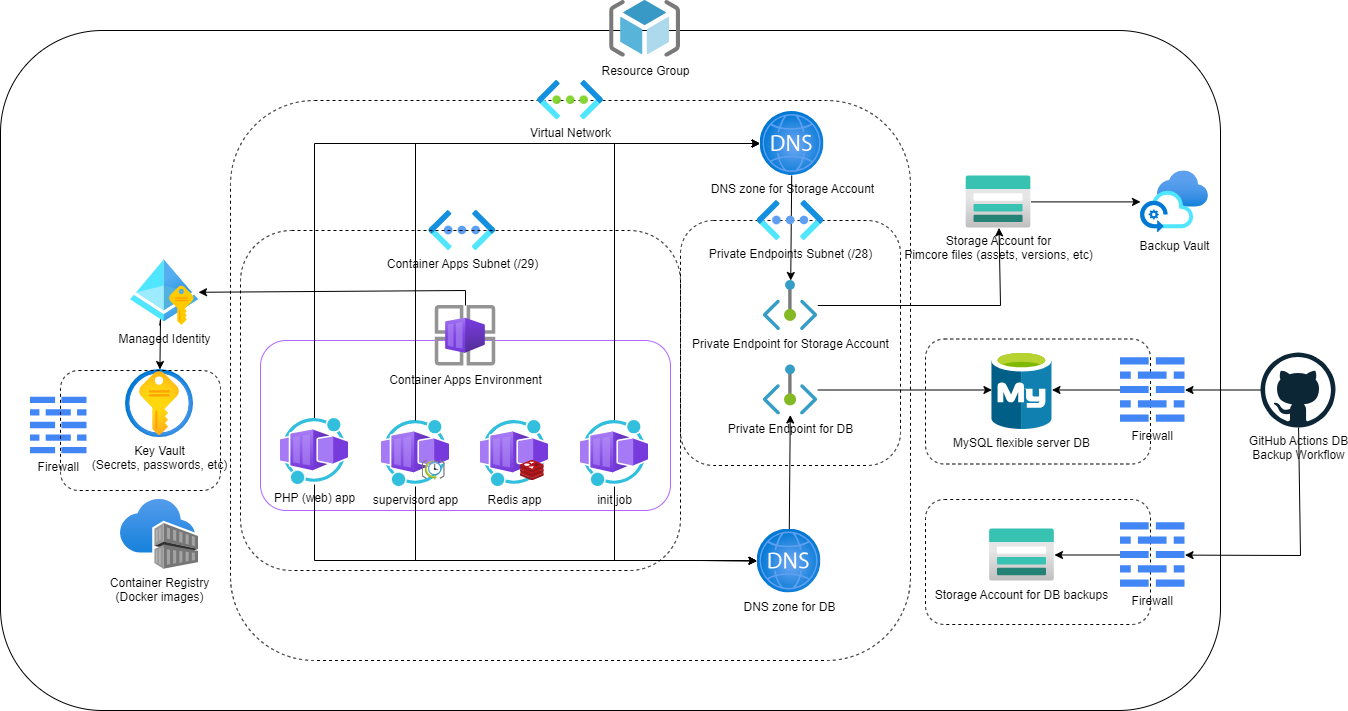

The diagram above was exported from draw.io. Its source (the exported page's mxGraphModel, read from the mxfile embedded in the PNG):
<mxGraphModel dx="2464" dy="941" grid="0" gridSize="10" guides="1" tooltips="1" connect="1" arrows="1" fold="1" page="1" pageScale="1" pageWidth="850" pageHeight="1100" background="#FFFFFF" math="0" shadow="0">
  <root>
    <mxCell id="0" />
    <mxCell id="1" parent="0" />
    <mxCell id="4" value="" style="rounded=1;whiteSpace=wrap;html=1;fillColor=none;fontColor=#000000;labelBackgroundColor=none;" parent="1" vertex="1">
      <mxGeometry x="-80" y="50" width="1220" height="680" as="geometry" />
    </mxCell>
    <mxCell id="105" value="" style="rounded=1;whiteSpace=wrap;html=1;dashed=1;labelBackgroundColor=none;fillColor=none;fontColor=#000000;" parent="1" vertex="1">
      <mxGeometry x="845" y="358.5" width="225" height="125" as="geometry" />
    </mxCell>
    <mxCell id="86" value="" style="rounded=1;whiteSpace=wrap;html=1;dashed=1;labelBackgroundColor=none;fillColor=none;fontColor=#000000;" parent="1" vertex="1">
      <mxGeometry x="150" y="120" width="680" height="560" as="geometry" />
    </mxCell>
    <mxCell id="102" value="" style="rounded=1;whiteSpace=wrap;html=1;dashed=1;labelBackgroundColor=none;fillColor=none;fontColor=#000000;" parent="1" vertex="1">
      <mxGeometry x="600" y="240" width="220" height="245" as="geometry" />
    </mxCell>
    <mxCell id="84" value="Container Apps Subnet (/29)" style="aspect=fixed;html=1;points=[];align=center;image;fontSize=12;image=img/lib/azure2/networking/Virtual_Networks_Classic.svg;dashed=1;labelBackgroundColor=none;fillColor=none;fontColor=#000000;" parent="1" vertex="1">
      <mxGeometry x="348.25" y="230" width="67" height="40" as="geometry" />
    </mxCell>
    <mxCell id="91" value="" style="rounded=1;whiteSpace=wrap;html=1;dashed=1;labelBackgroundColor=none;fillColor=none;fontColor=#000000;" parent="1" vertex="1">
      <mxGeometry x="845" y="519" width="225" height="125" as="geometry" />
    </mxCell>
    <mxCell id="89" value="" style="rounded=1;whiteSpace=wrap;html=1;dashed=1;labelBackgroundColor=none;fillColor=none;fontColor=#000000;" parent="1" vertex="1">
      <mxGeometry x="160" y="250" width="440" height="340" as="geometry" />
    </mxCell>
    <mxCell id="16" value="" style="rounded=1;whiteSpace=wrap;html=1;fillColor=none;strokeColor=#B266FF;fontColor=#000000;labelBackgroundColor=none;" parent="1" vertex="1">
      <mxGeometry x="180" y="360" width="410" height="170" as="geometry" />
    </mxCell>
    <mxCell id="17" value="Key Vault&lt;br&gt;(Secrets, passwords, etc)" style="image;aspect=fixed;html=1;points=[];align=center;fontSize=12;image=img/lib/azure2/security/Key_Vaults.svg;fontColor=#000000;labelBackgroundColor=none;" parent="1" vertex="1">
      <mxGeometry x="45.019999999999996" y="389" width="68" height="68" as="geometry" />
    </mxCell>
    <mxCell id="18" style="edgeStyle=orthogonalEdgeStyle;rounded=0;orthogonalLoop=1;jettySize=auto;html=1;fontColor=#000000;labelBackgroundColor=none;" parent="1" source="19" target="15" edge="1">
      <mxGeometry relative="1" as="geometry" />
    </mxCell>
    <mxCell id="19" value="Storage Account for &lt;br&gt;Pimcore files (assets, versions, etc)" style="image;aspect=fixed;html=1;points=[];align=center;fontSize=12;image=img/lib/azure2/storage/Storage_Accounts.svg;fontColor=#000000;labelBackgroundColor=none;" parent="1" vertex="1">
      <mxGeometry x="885.52" y="195.39" width="65" height="52" as="geometry" />
    </mxCell>
    <mxCell id="68" style="edgeStyle=none;rounded=0;html=1;fontColor=#000000;labelBackgroundColor=none;" parent="1" source="20" target="67" edge="1">
      <mxGeometry relative="1" as="geometry">
        <Array as="points">
          <mxPoint x="385" y="310" />
        </Array>
      </mxGeometry>
    </mxCell>
    <mxCell id="20" value="Container Apps Environment" style="image;aspect=fixed;html=1;points=[];align=center;fontSize=12;image=img/lib/azure2/other/Container_App_Environments.svg;fontColor=#000000;labelBackgroundColor=none;" parent="1" vertex="1">
      <mxGeometry x="354.75" y="325" width="60.5" height="60.5" as="geometry" />
    </mxCell>
    <mxCell id="21" value="Container Registry&lt;br&gt;(Docker images)" style="image;aspect=fixed;html=1;points=[];align=center;fontSize=12;image=img/lib/azure2/containers/Container_Registries.svg;fontColor=#000000;labelBackgroundColor=none;" parent="1" vertex="1">
      <mxGeometry x="39.999999999999986" y="519" width="78.03" height="70" as="geometry" />
    </mxCell>
    <mxCell id="5" value="&lt;div&gt;Resource Group&lt;/div&gt;" style="image;aspect=fixed;html=1;points=[];align=center;fontSize=12;image=img/lib/mscae/ResourceGroup.svg;fontColor=#000000;labelBackgroundColor=none;" parent="1" vertex="1">
      <mxGeometry x="529.138085106383" y="20" width="70.8598509701003" height="56.687880776080235" as="geometry" />
    </mxCell>
    <mxCell id="9" value="Storage Account for DB backups" style="image;aspect=fixed;html=1;points=[];align=center;fontSize=12;image=img/lib/azure2/storage/Storage_Accounts.svg;fontColor=#000000;labelBackgroundColor=none;" parent="1" vertex="1">
      <mxGeometry x="908.96" y="548.5" width="65" height="52" as="geometry" />
    </mxCell>
    <mxCell id="10" value="MySQL flexible server DB" style="image;aspect=fixed;html=1;points=[];align=center;fontSize=12;image=img/lib/mscae/Azure_Database_for_MySQL_servers.svg;labelBackgroundColor=none;fontColor=#000000;" parent="1" vertex="1">
      <mxGeometry x="911.44" y="370" width="60.04" height="79" as="geometry" />
    </mxCell>
    <mxCell id="15" value="Backup Vault" style="image;aspect=fixed;html=1;points=[];align=center;fontSize=12;image=img/lib/azure2/other/Azure_Backup_Center.svg;fontColor=#000000;labelBackgroundColor=none;" parent="1" vertex="1">
      <mxGeometry x="1060" y="190.39" width="68" height="62" as="geometry" />
    </mxCell>
    <mxCell id="41" value="Virtual Network" style="image;aspect=fixed;html=1;points=[];align=center;fontSize=12;image=img/lib/azure2/networking/Virtual_Networks.svg;fontColor=#000000;labelBackgroundColor=none;" parent="1" vertex="1">
      <mxGeometry x="457.0090322580645" y="100" width="65.98484848484848" height="39.39393939393939" as="geometry" />
    </mxCell>
    <mxCell id="64" style="edgeStyle=none;rounded=0;html=1;fontColor=#000000;labelBackgroundColor=none;" parent="1" source="52" target="10" edge="1">
      <mxGeometry relative="1" as="geometry">
        <Array as="points" />
      </mxGeometry>
    </mxCell>
    <mxCell id="61" style="edgeStyle=none;html=1;rounded=0;fontColor=#000000;labelBackgroundColor=none;" parent="1" source="28" target="92" edge="1">
      <mxGeometry relative="1" as="geometry">
        <Array as="points">
          <mxPoint x="234" y="580" />
          <mxPoint x="620" y="580" />
        </Array>
      </mxGeometry>
    </mxCell>
    <mxCell id="62" style="edgeStyle=none;rounded=0;html=1;fontColor=#000000;labelBackgroundColor=none;" parent="1" source="33" target="92" edge="1">
      <mxGeometry relative="1" as="geometry">
        <Array as="points">
          <mxPoint x="335" y="580" />
          <mxPoint x="500" y="580" />
          <mxPoint x="620" y="580" />
        </Array>
      </mxGeometry>
    </mxCell>
    <mxCell id="63" style="edgeStyle=none;rounded=0;html=1;fontColor=#000000;labelBackgroundColor=none;" parent="1" source="73" target="92" edge="1">
      <mxGeometry relative="1" as="geometry">
        <mxPoint x="534" y="440" as="sourcePoint" />
        <Array as="points">
          <mxPoint x="534" y="580" />
          <mxPoint x="620" y="580" />
        </Array>
      </mxGeometry>
    </mxCell>
    <mxCell id="69" style="edgeStyle=none;rounded=0;html=1;fontColor=#000000;labelBackgroundColor=none;" parent="1" source="67" target="17" edge="1">
      <mxGeometry relative="1" as="geometry">
        <Array as="points">
          <mxPoint x="80" y="339" />
        </Array>
      </mxGeometry>
    </mxCell>
    <mxCell id="67" value="Managed Identity" style="aspect=fixed;html=1;points=[];align=center;image;fontSize=12;image=img/lib/azure2/identity/Managed_Identities.svg;fontColor=#000000;labelBackgroundColor=none;" parent="1" vertex="1">
      <mxGeometry x="50.03" y="279" width="68" height="66" as="geometry" />
    </mxCell>
    <mxCell id="70" value="Firewall" style="editableCssRules=.*;shape=image;verticalLabelPosition=bottom;labelBackgroundColor=none;verticalAlign=top;aspect=fixed;imageAspect=0;image=data:image/svg+xml,(base64 omitted: 664 chars);fontColor=#000000;" parent="1" vertex="1">
      <mxGeometry x="-50" y="416.75" width="56.5" height="56.5" as="geometry" />
    </mxCell>
    <mxCell id="75" style="edgeStyle=none;rounded=0;html=1;fontColor=#000000;labelBackgroundColor=none;" parent="1" source="72" target="19" edge="1">
      <mxGeometry relative="1" as="geometry">
        <Array as="points">
          <mxPoint x="920" y="325" />
        </Array>
      </mxGeometry>
    </mxCell>
    <mxCell id="72" value="Private Endpoint for Storage Account" style="aspect=fixed;html=1;points=[];align=center;image;fontSize=12;image=img/lib/azure2/networking/Private_Endpoint.svg;fontColor=#000000;labelBackgroundColor=none;" parent="1" vertex="1">
      <mxGeometry x="682.72" y="300" width="54.55" height="50" as="geometry" />
    </mxCell>
    <mxCell id="111" style="edgeStyle=none;rounded=0;html=1;fontColor=#000000;labelBackgroundColor=none;" parent="1" source="73" target="93" edge="1">
      <mxGeometry relative="1" as="geometry">
        <Array as="points">
          <mxPoint x="534" y="163" />
        </Array>
      </mxGeometry>
    </mxCell>
    <mxCell id="73" value="init job" style="aspect=fixed;html=1;points=[];align=center;image;fontSize=12;image=img/lib/azure2/other/Worker_Container_App.svg;fontColor=#000000;labelBackgroundColor=none;" parent="1" vertex="1">
      <mxGeometry x="500" y="440" width="68" height="66" as="geometry" />
    </mxCell>
    <mxCell id="113" style="edgeStyle=none;rounded=0;html=1;fontColor=#000000;labelBackgroundColor=none;" parent="1" source="81" target="9" edge="1">
      <mxGeometry relative="1" as="geometry" />
    </mxCell>
    <mxCell id="81" value="Firewall" style="editableCssRules=.*;shape=image;verticalLabelPosition=bottom;labelBackgroundColor=none;verticalAlign=top;aspect=fixed;imageAspect=0;image=data:image/svg+xml,(base64 omitted: 664 chars);dashed=1;fillColor=none;fontColor=#000000;" parent="1" vertex="1">
      <mxGeometry x="1040" y="542.25" width="64.5" height="64.5" as="geometry" />
    </mxCell>
    <mxCell id="109" style="edgeStyle=none;rounded=0;html=1;fontColor=#000000;labelBackgroundColor=none;" parent="1" source="28" target="93" edge="1">
      <mxGeometry relative="1" as="geometry">
        <Array as="points">
          <mxPoint x="234" y="163" />
        </Array>
      </mxGeometry>
    </mxCell>
    <mxCell id="28" value="PHP (web) app" style="image;aspect=fixed;html=1;points=[];align=center;fontSize=12;image=img/lib/azure2/other/Worker_Container_App.svg;fontColor=#000000;labelBackgroundColor=none;" parent="1" vertex="1">
      <mxGeometry x="200" y="438" width="68" height="66" as="geometry" />
    </mxCell>
    <mxCell id="82" value="" style="group;fontColor=#000000;labelBackgroundColor=none;" parent="1" vertex="1" connectable="0">
      <mxGeometry x="301" y="440" width="68" height="66" as="geometry" />
    </mxCell>
    <mxCell id="33" value="supervisord app" style="image;aspect=fixed;html=1;points=[];align=center;fontSize=12;image=img/lib/azure2/other/Worker_Container_App.svg;fontColor=#000000;labelBackgroundColor=none;" parent="82" vertex="1">
      <mxGeometry width="68" height="66" as="geometry" />
    </mxCell>
    <mxCell id="34" value="" style="image;aspect=fixed;html=1;points=[];align=center;fontSize=12;image=img/lib/mscae/SchedulerJobCollection.svg;fontColor=#000000;labelBackgroundColor=none;" parent="82" vertex="1">
      <mxGeometry x="40.5" y="40" width="23.26" height="20" as="geometry" />
    </mxCell>
    <mxCell id="83" value="" style="group;fontColor=#000000;labelBackgroundColor=none;" parent="1" vertex="1" connectable="0">
      <mxGeometry x="400" y="440" width="68" height="66" as="geometry" />
    </mxCell>
    <mxCell id="38" value="Redis app" style="image;aspect=fixed;html=1;points=[];align=center;fontSize=12;image=img/lib/azure2/other/Worker_Container_App.svg;fontColor=#000000;labelBackgroundColor=none;" parent="83" vertex="1">
      <mxGeometry width="68" height="66" as="geometry" />
    </mxCell>
    <mxCell id="39" value="" style="image;aspect=fixed;html=1;points=[];align=center;fontSize=12;image=img/lib/mscae/Cache_Redis_Product.svg;fontColor=#000000;labelBackgroundColor=none;" parent="83" vertex="1">
      <mxGeometry x="40" y="40" width="23.81" height="20" as="geometry" />
    </mxCell>
    <mxCell id="90" value="" style="rounded=1;whiteSpace=wrap;html=1;dashed=1;labelBackgroundColor=none;fillColor=none;fontColor=#000000;" parent="1" vertex="1">
      <mxGeometry x="-20" y="390" width="160" height="120" as="geometry" />
    </mxCell>
    <mxCell id="94" style="edgeStyle=none;rounded=0;html=1;fontColor=#000000;labelBackgroundColor=none;" parent="1" source="92" target="52" edge="1">
      <mxGeometry relative="1" as="geometry" />
    </mxCell>
    <mxCell id="92" value="DNS zone for DB" style="aspect=fixed;html=1;points=[];align=center;image;fontSize=12;image=img/lib/azure2/networking/DNS_Zones.svg;dashed=1;labelBackgroundColor=none;fillColor=none;fontColor=#000000;" parent="1" vertex="1">
      <mxGeometry x="676.5" y="548.5" width="64" height="64" as="geometry" />
    </mxCell>
    <mxCell id="114" style="edgeStyle=none;rounded=0;html=1;fontColor=#000000;labelBackgroundColor=none;" parent="1" source="93" target="72" edge="1">
      <mxGeometry relative="1" as="geometry" />
    </mxCell>
    <mxCell id="93" value="DNS zone for Storage Account" style="aspect=fixed;html=1;points=[];align=center;image;fontSize=12;image=img/lib/azure2/networking/DNS_Zones.svg;dashed=1;labelBackgroundColor=none;fillColor=none;fontColor=#000000;" parent="1" vertex="1">
      <mxGeometry x="679.5" y="131" width="64" height="64" as="geometry" />
    </mxCell>
    <mxCell id="96" style="edgeStyle=none;rounded=0;html=1;fontColor=#000000;labelBackgroundColor=none;" parent="1" source="95" target="81" edge="1">
      <mxGeometry relative="1" as="geometry">
        <mxPoint x="1197.5000000000005" y="600.0000000000002" as="targetPoint" />
        <Array as="points">
          <mxPoint x="1220" y="575" />
        </Array>
      </mxGeometry>
    </mxCell>
    <mxCell id="108" style="edgeStyle=none;rounded=0;html=1;fontColor=#000000;labelBackgroundColor=none;" parent="1" source="95" target="106" edge="1">
      <mxGeometry relative="1" as="geometry" />
    </mxCell>
    <mxCell id="95" value="GitHub Actions DB &lt;br&gt;Backup Workflow" style="dashed=0;outlineConnect=0;html=1;align=center;labelPosition=center;verticalLabelPosition=bottom;verticalAlign=top;shape=mxgraph.weblogos.github;labelBackgroundColor=none;fillColor=none;fontColor=#000000;" parent="1" vertex="1">
      <mxGeometry x="1180" y="372" width="75" height="75" as="geometry" />
    </mxCell>
    <mxCell id="52" value="Private Endpoint for DB" style="aspect=fixed;html=1;points=[];align=center;image;fontSize=12;image=img/lib/azure2/networking/Private_Endpoint.svg;fontColor=#000000;labelBackgroundColor=none;" parent="1" vertex="1">
      <mxGeometry x="682.72" y="384.5" width="54.55" height="50" as="geometry" />
    </mxCell>
    <mxCell id="103" value="Private Endpoints Subnet (/28)" style="aspect=fixed;html=1;points=[];align=center;image;fontSize=12;image=img/lib/azure2/networking/Virtual_Networks_Classic.svg;dashed=1;labelBackgroundColor=none;fillColor=none;fontColor=#000000;" parent="1" vertex="1">
      <mxGeometry x="676.5" y="220" width="67" height="40" as="geometry" />
    </mxCell>
    <mxCell id="112" style="edgeStyle=none;rounded=0;html=1;fontColor=#000000;labelBackgroundColor=none;" parent="1" source="106" target="10" edge="1">
      <mxGeometry relative="1" as="geometry" />
    </mxCell>
    <mxCell id="106" value="Firewall" style="editableCssRules=.*;shape=image;verticalLabelPosition=bottom;labelBackgroundColor=none;verticalAlign=top;aspect=fixed;imageAspect=0;image=data:image/svg+xml,(base64 omitted: 664 chars);dashed=1;fillColor=none;fontColor=#000000;" parent="1" vertex="1">
      <mxGeometry x="1040" y="377.25" width="64.5" height="64.5" as="geometry" />
    </mxCell>
    <mxCell id="110" style="edgeStyle=none;rounded=0;html=1;fontColor=#000000;labelBackgroundColor=none;" parent="1" source="33" target="93" edge="1">
      <mxGeometry relative="1" as="geometry">
        <Array as="points">
          <mxPoint x="335" y="163" />
        </Array>
      </mxGeometry>
    </mxCell>
  </root>
</mxGraphModel>